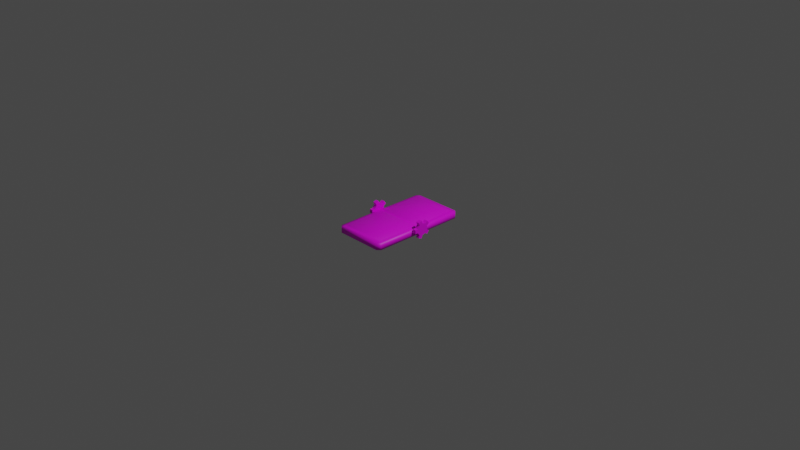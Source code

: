# Source: seesaw_platform.blend  (saved by Blender 2.82.7; exported with 4.5.12 LTS)
import bpy
from mathutils import Matrix  # noqa: F401  (used for matrix-valued properties, if any)

bpy.ops.wm.read_factory_settings(use_empty=True)
scene = bpy.context.scene
scene.name = 'Scene'

# ---- collections
col_collection = bpy.data.collections.new('Collection'); scene.collection.children.link(col_collection)

# ---- images (referenced by path relative to the original .blend; pixels are not part of the script)
import os
ASSET_DIR = os.environ.get("B2B_ASSET_DIR", "")  # directory of the original .blend (textures are referenced by path, not embedded)
HERE = os.path.dirname(os.path.abspath(__file__))  # packed textures are extracted next to this script under _unpacked/

def load_image(name, relpath, width, height, colorspace="sRGB"):
    """Load a texture the original file referenced (path relative to the .blend, or extracted next to this script)."""
    p = next((c for c in (os.path.join(HERE, relpath), os.path.join(ASSET_DIR, relpath)) if relpath and os.path.exists(c)), "")
    if p:
        img = bpy.data.images.load(p, check_existing=True)
        img.name = name
    else:  # same state as the original file: an image datablock whose file is absent (Cycles renders it pink)
        img = bpy.data.images.new(name, width, height)
        img.source = "FILE"
        img.filepath = "//" + (relpath or name)
    img.colorspace_settings.name = colorspace
    return img
img_switchboard_png_001 = load_image('switchboard.png.001', 'textures/switchboard.png', 1024, 1024, 'sRGB')

# ---- materials (node trees are filled in below, after node groups)
mat_switchboard1 = bpy.data.materials.new('switchboard1')
mat_switchboard1.diffuse_color = (0.2235, 0.7647, 0.2392, 1.0)

# ---- material node trees
mat_switchboard1.use_nodes = True; mat_switchboard1.node_tree.nodes.clear()
_N = mat_switchboard1.node_tree.nodes; _L = mat_switchboard1.node_tree.links
n0 = _N.new('ShaderNodeOutputMaterial'); n0.name = 'Material Output'; n0.location = (300, 300)
n1 = _N.new('ShaderNodeBsdfPrincipled'); n1.name = 'Principled BSDF'; n1.location = (10, 300)
n1.distribution = 'GGX'
n1.subsurface_method = 'BURLEY'
n1.inputs[3].default_value = 1.45
n1.inputs[27].default_value = (0.0, 0.0, 0.0, 1.0)
n1.inputs[28].default_value = 1.0
n2 = _N.new('ShaderNodeTexImage'); n2.name = 'Image Texture'; n2.location = (0, 0)
n2.image = img_switchboard_png_001
_L.new(n1.outputs[0], n0.inputs[0])
_L.new(n2.outputs[0], n1.inputs[0])
n0.is_active_output = True

# ---- world
world_world = bpy.data.worlds.new('World'); scene.world = world_world
world_world.use_nodes = True; world_world.node_tree.nodes.clear()
_N = world_world.node_tree.nodes; _L = world_world.node_tree.links
n0 = _N.new('ShaderNodeOutputWorld'); n0.name = 'World Output'; n0.location = (300, 300)
n1 = _N.new('ShaderNodeBackground'); n1.name = 'Background'; n1.location = (10, 300)
n1.inputs[0].default_value = (0.05088, 0.05088, 0.05088, 1.0)
_L.new(n1.outputs[0], n0.inputs[0])
n0.is_active_output = True
world_world.color = (0.05088, 0.05088, 0.05088)
world_world.use_sun_shadow = False
world_world.sun_shadow_jitter_overblur = 0.0

# ---- cameras
cam_camera = bpy.data.cameras.new('Camera')
cam_camera.clip_end = 100.0
cam_camera.ortho_scale = 7.314

# ---- lights
light_light = bpy.data.lights.new('Light', 'POINT')
light_light.transmission_factor = 0.0
light_light.energy = 1000.0
light_light.shadow_soft_size = 0.1
light_light.shadow_maximum_resolution = 0.006
light_light.use_absolute_resolution = True

# ---- meshes
me_komponente_1 = bpy.data.meshes.new('Komponente#1')
me_komponente_1.from_pydata([(0.634, 0.04691, 0.1827), (0.6732, 0.05714, 0.1512), (0.6732, 0.04691, 0.1827), (0.634, 0.05714, 0.1512), (0.634, 0.03309, 0.1181), (0.6732, 0.03309, 0.1181), (0.6732, 4.512e-17, 0.07721), (0.634, 0.03309, 0.07721), (0.6732, 0.03309, 0.07721), (0.634, 0.05714, 0.04411), (0.6732, 0.09604, 0.03147), (0.6732, 0.08581, 3.23e-08), (0.634, 0.09604, 0.03147), (0.6732, 0.1349, 0.04411), (0.634, 0.1349, 0.04411), (0.6732, 0.1858, 0.05775), (0.634, 0.159, 0.07721), (0.6732, 0.159, 0.07721), (0.6732, 0.159, 0.1181), (0.634, 0.159, 0.1181), (0.6732, 0.09604, 0.1638), (0.634, 0.1349, 0.1512), (0.634, 0.09604, 0.1638), (0.6732, 0.1617, 0.1707), (0.634, 0.1617, 0.1707), (0.6732, 0.1349, 0.1512), (0.634, 0.1617, 0.02466), (0.634, 0.1858, 0.05775), (0.6732, 0.1617, 0.02466), (0.634, 0.04691, 0.01264), (0.634, 0.08581, 0.0), (0.6732, 0.05714, 0.04411), (0.6732, 0.04691, 0.01264), (0.6732, 4.512e-17, 0.1181), (0.634, 4.512e-17, 0.1181), (0.634, 4.512e-17, 0.07721), (0.634, 0.08581, 0.1953), (0.6732, 0.08581, 0.1953), (0.634, 0.1858, 0.1376), (0.6732, 0.1858, 0.1376), (0.03916, 0.04691, 0.1827), (7.67e-16, 0.05714, 0.1512), (0.03916, 0.05714, 0.1512), (9.689e-08, 0.03309, 0.1181), (0.03916, 0.03309, 0.1181), (0.03916, 0.0, 0.07721), (1.292e-07, 4.512e-17, 0.07721), (0.03916, 0.03309, 0.07721), (1.292e-07, 0.03309, 0.07721), (1.615e-07, 0.05714, 0.04411), (0.03916, 0.09604, 0.03147), (0.03916, 0.08581, 3.23e-08), (1.938e-07, 0.08581, 0.0), (0.03916, 0.1349, 0.04411), (1.615e-07, 0.09604, 0.03147), (1.615e-07, 0.1349, 0.04411), (0.03916, 0.1858, 0.05775), (1.615e-07, 0.1858, 0.05775), (0.03916, 0.159, 0.07721), (0.03916, 0.159, 0.1181), (1.292e-07, 0.159, 0.07721), (9.689e-08, 0.159, 0.1181), (0.03916, 0.1349, 0.1512), (7.67e-16, 0.1349, 0.1512), (4.963e-16, 0.09604, 0.1638), (0.03916, 0.1617, 0.1707), (7.67e-16, 0.1617, 0.1707), (1.615e-07, 0.1617, 0.02466), (0.03916, 0.1617, 0.02466), (0.03916, 0.04691, 0.01264), (1.938e-07, 0.04691, 0.01264), (0.03916, 0.05714, 0.04411), (0.03916, 0.0, 0.1181), (9.689e-08, 4.512e-17, 0.1181), (4.963e-16, 0.08581, 0.1953), (0.0, 0.04691, 0.1827), (0.03916, 0.09604, 0.1638), (0.03916, 0.08581, 0.1953), (4.963e-16, 0.1858, 0.1376), (0.03916, 0.1858, 0.1376)], [], [(0, 1, 2), (3, 4, 5), (6, 7, 8), (8, 7, 9), (10, 11, 12), (13, 12, 14), (15, 16, 17), (18, 16, 19), (9, 7, 4), (20, 21, 22), (23, 24, 25), (18, 8, 17), (15, 26, 27), (27, 14, 16), (15, 13, 28), (13, 14, 26), (11, 29, 30), (12, 30, 9), (11, 31, 32), (9, 29, 32), (33, 34, 35), (7, 35, 34), (5, 33, 6), (33, 4, 34), (0, 2, 36), (36, 20, 22), (0, 36, 3), (20, 37, 2), (23, 38, 24), (38, 21, 24), (39, 23, 18), (18, 19, 38), (40, 41, 42), (41, 43, 44), (45, 46, 47), (47, 48, 49), (50, 51, 52), (53, 54, 55), (56, 57, 58), (59, 60, 61), (49, 48, 43), (62, 63, 64), (65, 66, 62), (59, 47, 58), (56, 67, 57), (57, 55, 60), (68, 58, 53), (68, 55, 67), (69, 70, 52), (54, 52, 49), (51, 71, 69), (49, 70, 69), (72, 73, 46), (48, 46, 73), (44, 72, 45), (72, 43, 73), (40, 74, 75), (74, 76, 64), (74, 41, 75), (76, 77, 40), (65, 78, 66), (78, 63, 66), (79, 65, 59), (59, 61, 78), (0, 3, 1), (3, 5, 1), (6, 35, 7), (8, 9, 31), (12, 11, 30), (10, 12, 13), (15, 27, 16), (18, 17, 16), (22, 4, 3), (19, 22, 21), (16, 14, 19), (14, 12, 9), (25, 21, 20), (19, 4, 22), (19, 14, 9), (19, 9, 4), (25, 24, 21), (25, 20, 1), (1, 5, 8), (10, 8, 31), (17, 10, 13), (18, 25, 8), (25, 1, 8), (17, 8, 10), (27, 26, 14), (15, 28, 26), (15, 17, 13), (28, 13, 26), (11, 32, 29), (30, 29, 9), (10, 31, 11), (31, 9, 32), (33, 35, 6), (7, 34, 4), (5, 6, 8), (5, 4, 33), (37, 36, 2), (37, 20, 36), (22, 3, 36), (20, 2, 1), (23, 39, 38), (38, 19, 21), (23, 25, 18), (18, 38, 39), (75, 41, 40), (41, 44, 42), (47, 46, 48), (47, 49, 71), (50, 52, 54), (50, 54, 53), (58, 57, 60), (59, 58, 60), (64, 43, 41), (61, 64, 63), (60, 55, 61), (55, 54, 49), (62, 64, 76), (61, 43, 64), (61, 55, 49), (61, 49, 43), (62, 66, 63), (62, 76, 42), (42, 44, 47), (50, 47, 71), (58, 50, 53), (59, 62, 47), (62, 42, 47), (58, 47, 50), (57, 67, 55), (56, 68, 67), (56, 58, 68), (68, 53, 55), (51, 69, 52), (52, 70, 49), (50, 71, 51), (71, 49, 69), (72, 46, 45), (48, 73, 43), (44, 45, 47), (72, 44, 43), (77, 74, 40), (77, 76, 74), (64, 41, 74), (76, 40, 42), (65, 79, 78), (78, 61, 63), (65, 62, 59), (59, 78, 79)])
_uv = me_komponente_1.uv_layers.new(name='UVMap')
_uv.uv.foreach_set('vector', [0.9644, 0.2406, 0.9118, 0.2299, 0.9176, 0.2264, 0.9574, 0.2565, 0.9432, 0.2754, 0.9065, 0.237, 0.8963, 0.2446, 0.8816, 0.2934, 0.8924, 0.2395, 0.8924, 0.2395, 0.8816, 0.2934, 0.8606, 0.2877, 0.8663, 0.2274, 0.8698, 0.2327, 0.8166, 0.2367, 0.8684, 0.2207, 0.8166, 0.2367, 0.8166, 0.2127, 0.8718, 0.2123, 0.8569, 0.162, 0.8792, 0.2126, 0.8899, 0.2092, 0.8569, 0.162, 0.8789, 0.1543, 0.9335, 0.2379, 0.9603, 0.403, 0.9603, 0.6071, 0.9114, 0.22, 0.9426, 0.1735, 0.9567, 0.1913, 0.9031, 0.207, 0.9281, 0.1623, 0.906, 0.213, 0.9658, 0.5888, 0.8236, 0.4068, 0.9642, 0.3849, 0.8718, 0.2123, 0.8238, 0.1909, 0.842, 0.1705, 0.7898, 0.306, 0.8466, 0.2379, 0.8197, 0.403, 0.9933, 0.2832, 0.936, 0.2241, 0.9652, 0.1224, 0.8684, 0.2207, 0.8166, 0.2127, 0.8238, 0.1909, 0.8698, 0.2327, 0.8408, 0.2768, 0.8241, 0.2569, 0.89, 0.1749, 0.9015, 0.01789, 0.9335, 0.2379, 0.8795, 0.0127, 0.8492, 0.2376, 0.8365, 0.08248, 0.8606, 0.2877, 0.8408, 0.2768, 0.8753, 0.2375, 0.9045, 0.2423, 0.9262, 0.2879, 0.8979, 0.2952, 0.9603, 0.403, 0.9973, 0.403, 0.9973, 0.6071, 0.8252, 0.6107, 0.7883, 0.6165, 0.7867, 0.4125, 0.9045, 0.2423, 0.9432, 0.2754, 0.9262, 0.2879, 0.9644, 0.2406, 0.9176, 0.2264, 0.9653, 0.2119, 0.9653, 0.2119, 0.9114, 0.22, 0.9567, 0.1913, 0.9449, 0.9292, 0.9015, 0.9922, 0.9335, 0.7722, 0.8973, 0.8277, 0.8871, 0.9864, 0.8432, 0.9302, 0.9031, 0.207, 0.9014, 0.1529, 0.9281, 0.1623, 0.7898, 0.7041, 0.8466, 0.7722, 0.8167, 0.8692, 0.9964, 0.6811, 0.9709, 0.8503, 0.9658, 0.5888, 0.8899, 0.2092, 0.8789, 0.1543, 0.9014, 0.1529, 0.9176, 0.2264, 0.9574, 0.2565, 0.9118, 0.2299, 0.9574, 0.2565, 0.9432, 0.2754, 0.9065, 0.237, 0.8963, 0.2446, 0.8979, 0.2952, 0.8924, 0.2395, 0.8924, 0.2395, 0.8816, 0.2934, 0.8606, 0.2877, 0.8663, 0.2274, 0.8698, 0.2327, 0.8241, 0.2569, 0.8684, 0.2207, 0.8166, 0.2367, 0.8166, 0.2127, 0.8718, 0.2123, 0.842, 0.1705, 0.8792, 0.2126, 0.8899, 0.2092, 0.8569, 0.162, 0.8789, 0.1543, 0.9335, 0.2379, 0.9603, 0.403, 0.9603, 0.6071, 0.906, 0.213, 0.9426, 0.1735, 0.9567, 0.1913, 0.9031, 0.207, 0.9281, 0.1623, 0.906, 0.213, 0.9658, 0.5888, 0.8236, 0.4068, 0.9642, 0.3849, 0.8718, 0.2123, 0.8238, 0.1909, 0.842, 0.1705, 0.7898, 0.306, 0.8466, 0.2379, 0.8197, 0.403, 0.9652, 0.1224, 0.9642, 0.3849, 0.936, 0.2241, 0.8671, 0.2152, 0.8166, 0.2127, 0.8238, 0.1909, 0.8753, 0.2375, 0.8408, 0.2768, 0.8241, 0.2569, 0.89, 0.1749, 0.9015, 0.01789, 0.9335, 0.2379, 0.8795, 0.0127, 0.8492, 0.2376, 0.8365, 0.08248, 0.8606, 0.2877, 0.8408, 0.2768, 0.8753, 0.2375, 0.9045, 0.2423, 0.9262, 0.2879, 0.8979, 0.2952, 0.9603, 0.403, 0.9973, 0.403, 0.9973, 0.6071, 0.8252, 0.6107, 0.7883, 0.6165, 0.7867, 0.4125, 0.9045, 0.2423, 0.9432, 0.2754, 0.9262, 0.2879, 0.9176, 0.2264, 0.9653, 0.2119, 0.9644, 0.2406, 0.9653, 0.2119, 0.9114, 0.22, 0.9567, 0.1913, 0.9015, 0.9922, 0.9335, 0.7722, 0.9449, 0.9292, 0.8973, 0.8277, 0.8871, 0.9864, 0.8432, 0.9302, 0.9031, 0.207, 0.9014, 0.1529, 0.9281, 0.1623, 0.7898, 0.7041, 0.8466, 0.7722, 0.8167, 0.8692, 0.9964, 0.6811, 0.9709, 0.8503, 0.9658, 0.5888, 0.8899, 0.2092, 0.8789, 0.1543, 0.9014, 0.1529, 0.9644, 0.2406, 0.9574, 0.2565, 0.9118, 0.2299, 0.9574, 0.2565, 0.9065, 0.237, 0.9118, 0.2299, 0.8963, 0.2446, 0.8979, 0.2952, 0.8816, 0.2934, 0.8924, 0.2395, 0.8606, 0.2877, 0.8811, 0.2353, 0.8166, 0.2367, 0.8698, 0.2327, 0.8241, 0.2569, 0.8663, 0.2274, 0.8166, 0.2367, 0.8684, 0.2207, 0.8718, 0.2123, 0.842, 0.1705, 0.8569, 0.162, 0.8899, 0.2092, 0.8792, 0.2126, 0.8569, 0.162, 0.89, 0.8352, 0.9603, 0.6071, 0.9335, 0.7722, 0.8197, 0.6071, 0.89, 0.8352, 0.8466, 0.7722, 0.8197, 0.403, 0.8466, 0.2379, 0.8197, 0.6071, 0.8466, 0.2379, 0.89, 0.1749, 0.9335, 0.2379, 0.906, 0.213, 0.9426, 0.1735, 0.9114, 0.22, 0.8197, 0.6071, 0.9603, 0.6071, 0.89, 0.8352, 0.8197, 0.6071, 0.8466, 0.2379, 0.9335, 0.2379, 0.8197, 0.6071, 0.9335, 0.2379, 0.9603, 0.6071, 0.906, 0.213, 0.9281, 0.1623, 0.9426, 0.1735, 0.9402, 0.7579, 0.8973, 0.8277, 0.8534, 0.7715, 0.8534, 0.7715, 0.8252, 0.6107, 0.8236, 0.4068, 0.8921, 0.1678, 0.8236, 0.4068, 0.8492, 0.2376, 0.9642, 0.3849, 0.8921, 0.1678, 0.936, 0.2241, 0.9658, 0.5888, 0.9402, 0.7579, 0.8236, 0.4068, 0.9402, 0.7579, 0.8534, 0.7715, 0.8236, 0.4068, 0.9642, 0.3849, 0.8236, 0.4068, 0.8921, 0.1678, 0.7898, 0.306, 0.8167, 0.1409, 0.8466, 0.2379, 0.8718, 0.2123, 0.8671, 0.2152, 0.8238, 0.1909, 0.9933, 0.2832, 0.9642, 0.3849, 0.936, 0.2241, 0.8671, 0.2152, 0.8684, 0.2207, 0.8238, 0.1909, 0.8698, 0.2327, 0.8753, 0.2375, 0.8408, 0.2768, 0.9015, 0.01789, 0.9449, 0.08095, 0.9335, 0.2379, 0.8921, 0.1678, 0.8492, 0.2376, 0.8795, 0.0127, 0.8811, 0.2353, 0.8606, 0.2877, 0.8753, 0.2375, 0.9045, 0.2423, 0.8979, 0.2952, 0.8963, 0.2446, 0.9603, 0.403, 0.9973, 0.6071, 0.9603, 0.6071, 0.8252, 0.6107, 0.7867, 0.4125, 0.8236, 0.4068, 0.9065, 0.237, 0.9432, 0.2754, 0.9045, 0.2423, 0.9167, 0.2226, 0.9653, 0.2119, 0.9176, 0.2264, 0.9167, 0.2226, 0.9114, 0.22, 0.9653, 0.2119, 0.89, 0.8352, 0.9335, 0.7722, 0.9015, 0.9922, 0.8973, 0.8277, 0.8432, 0.9302, 0.8534, 0.7715, 0.9031, 0.207, 0.8942, 0.2035, 0.9014, 0.1529, 0.7898, 0.7041, 0.8197, 0.6071, 0.8466, 0.7722, 0.9709, 0.8503, 0.9402, 0.7579, 0.9658, 0.5888, 0.8899, 0.2092, 0.9014, 0.1529, 0.8942, 0.2035, 0.9644, 0.2406, 0.9574, 0.2565, 0.9176, 0.2264, 0.9574, 0.2565, 0.9065, 0.237, 0.9118, 0.2299, 0.8924, 0.2395, 0.8979, 0.2952, 0.8816, 0.2934, 0.8924, 0.2395, 0.8606, 0.2877, 0.8811, 0.2353, 0.8663, 0.2274, 0.8241, 0.2569, 0.8166, 0.2367, 0.8663, 0.2274, 0.8166, 0.2367, 0.8684, 0.2207, 0.8792, 0.2126, 0.842, 0.1705, 0.8569, 0.162, 0.8899, 0.2092, 0.8792, 0.2126, 0.8569, 0.162, 0.89, 0.8352, 0.9603, 0.6071, 0.9335, 0.7722, 0.8197, 0.6071, 0.89, 0.8352, 0.8466, 0.7722, 0.8197, 0.403, 0.8466, 0.2379, 0.8197, 0.6071, 0.8466, 0.2379, 0.89, 0.1749, 0.9335, 0.2379, 0.906, 0.213, 0.9567, 0.1913, 0.9114, 0.22, 0.8197, 0.6071, 0.9603, 0.6071, 0.89, 0.8352, 0.8197, 0.6071, 0.8466, 0.2379, 0.9335, 0.2379, 0.8197, 0.6071, 0.9335, 0.2379, 0.9603, 0.6071, 0.906, 0.213, 0.9281, 0.1623, 0.9426, 0.1735, 0.9402, 0.7579, 0.8973, 0.8277, 0.8534, 0.7715, 0.8534, 0.7715, 0.8252, 0.6107, 0.8236, 0.4068, 0.8921, 0.1678, 0.8236, 0.4068, 0.8492, 0.2376, 0.9642, 0.3849, 0.8921, 0.1678, 0.936, 0.2241, 0.9658, 0.5888, 0.9402, 0.7579, 0.8236, 0.4068, 0.9402, 0.7579, 0.8534, 0.7715, 0.8236, 0.4068, 0.9642, 0.3849, 0.8236, 0.4068, 0.8921, 0.1678, 0.7898, 0.306, 0.8167, 0.1409, 0.8466, 0.2379, 0.8718, 0.2123, 0.8671, 0.2152, 0.8238, 0.1909, 0.9933, 0.2832, 0.9642, 0.3849, 0.9652, 0.1224, 0.8671, 0.2152, 0.8684, 0.2207, 0.8166, 0.2127, 0.8698, 0.2327, 0.8753, 0.2375, 0.8241, 0.2569, 0.9015, 0.01789, 0.9449, 0.08095, 0.9335, 0.2379, 0.8921, 0.1678, 0.8492, 0.2376, 0.8795, 0.0127, 0.8811, 0.2353, 0.8606, 0.2877, 0.8753, 0.2375, 0.9045, 0.2423, 0.8979, 0.2952, 0.8963, 0.2446, 0.9603, 0.403, 0.9973, 0.6071, 0.9603, 0.6071, 0.8252, 0.6107, 0.7867, 0.4125, 0.8236, 0.4068, 0.9045, 0.2423, 0.9065, 0.237, 0.9432, 0.2754, 0.9167, 0.2226, 0.9653, 0.2119, 0.9176, 0.2264, 0.9167, 0.2226, 0.9114, 0.22, 0.9653, 0.2119, 0.89, 0.8352, 0.9335, 0.7722, 0.9015, 0.9922, 0.8973, 0.8277, 0.8432, 0.9302, 0.8534, 0.7715, 0.9031, 0.207, 0.8942, 0.2035, 0.9014, 0.1529, 0.7898, 0.7041, 0.8197, 0.6071, 0.8466, 0.7722, 0.9709, 0.8503, 0.9402, 0.7579, 0.9658, 0.5888, 0.8899, 0.2092, 0.9014, 0.1529, 0.8942, 0.2035])
me_komponente_1.materials.append(mat_switchboard1)
me_komponente_1.use_remesh_fix_poles = True
me_komponente_1.use_remesh_preserve_attributes = False
me_komponente_1.use_mirror_vertex_groups = False
me_komponente_1.update()
me_komponente_2 = bpy.data.meshes.new('Komponente#2')
me_komponente_2.from_pydata([(0.5554, 1.095, 0.07263), (0.5554, 1.095, 0.009405), (0.03943, 1.095, 0.009405), (0.588, 0.03292, 0.07263), (0.5554, 9.024e-17, 0.07263), (0.5554, 9.024e-17, 0.009405), (0.006874, 0.03292, 0.009405), (0.03943, 0.0, 0.009405), (0.03943, 0.0, 0.07263), (0.006874, 1.062, 0.009405), (0.006874, 1.062, 0.07263), (0.588, 1.062, 0.009405), (0.5553, 0.04556, 0.07263), (0.5472, 0.03693, 0.07263), (0.03951, 0.04556, 0.07263), (0.006874, 0.03292, 0.07263), (0.04764, 1.058, 0.07263), (0.03943, 1.095, 0.07263), (0.03951, 1.049, 0.07263), (0.588, 1.062, 0.07263), (0.5553, 1.049, 0.07263), (0.04764, 0.03693, 0.07263), (0.5472, 1.058, 0.07263), (0.588, 0.03292, 0.009405), (0.5544, 1.042, 0.0), (0.05857, 1.061, 0.0), (0.5363, 1.061, 0.0), (0.5421, 1.036, 0.08829), (0.05404, 0.5656, 0.08829), (0.5408, 0.5656, 0.08829), (0.5408, 0.5292, 0.08829), (0.05404, 0.5292, 0.08829), (0.05274, 0.05835, 0.08829), (0.03951, 0.5474, 0.07263), (0.5553, 0.5474, 0.07263), (0.5421, 0.05835, 0.08829), (0.05274, 1.036, 0.08829), (0.5544, 0.05294, 0.0), (0.05857, 0.03345, 0.0), (0.04042, 0.05294, 0.0), (0.04042, 1.042, 0.0), (0.5363, 0.03345, 0.0), (0.006874, 0.5474, 0.07263), (0.588, 0.5474, 0.07263)], [], [(0, 1, 2), (3, 4, 5), (6, 7, 8), (2, 9, 10), (0, 11, 1), (8, 7, 5), (4, 12, 13), (14, 15, 8), (16, 17, 18), (19, 0, 20), (13, 21, 8), (0, 17, 22), (9, 6, 10), (11, 3, 23), (24, 25, 26), (27, 28, 29), (30, 31, 32), (33, 32, 31), (27, 29, 34), (32, 14, 21), (34, 35, 12), (34, 33, 30), (20, 22, 27), (22, 16, 27), (18, 33, 36), (29, 28, 33), (36, 16, 18), (12, 35, 13), (35, 32, 21), (18, 10, 33), (3, 34, 12), (23, 5, 37), (38, 7, 39), (40, 9, 2), (1, 24, 26), (5, 7, 41), (26, 25, 2), (39, 6, 9), (23, 24, 11), (0, 2, 17), (3, 5, 23), (6, 8, 15), (2, 10, 17), (0, 19, 11), (8, 5, 4), (3, 12, 4), (21, 14, 8), (18, 17, 10), (0, 22, 20), (4, 13, 8), (22, 17, 16), (42, 6, 15), (6, 42, 10), (11, 43, 3), (43, 11, 19), (37, 41, 39), (41, 38, 39), (24, 40, 25), (27, 36, 28), (35, 30, 32), (37, 39, 24), (24, 39, 40), (33, 14, 32), (20, 27, 34), (34, 30, 35), (30, 33, 31), (27, 16, 36), (36, 33, 28), (34, 29, 33), (13, 35, 21), (3, 43, 34), (33, 42, 15), (39, 7, 6), (33, 15, 14), (5, 41, 37), (19, 20, 34), (25, 40, 2), (11, 24, 1), (41, 7, 38), (1, 26, 2), (40, 39, 9), (23, 37, 24), (33, 10, 42), (19, 34, 43)])
me_komponente_2.polygons.foreach_set('use_smooth', [True] * 84)
_uv = me_komponente_2.uv_layers.new(name='UVMap')
_uv.uv.foreach_set('vector', [0.4417, 0.116, 0.7323, 0.0598, 0.7135, 0.1959, 0.3355, 0.1093, 0.3298, 0.1107, 0.03643, 0.05393, 0.03304, 0.1942, 0.0136, 0.1892, 0.3071, 0.1331, 0.7135, 0.1959, 0.6907, 0.2012, 0.4133, 0.1404, 0.4417, 0.116, 0.7128, 0.05488, 0.7323, 0.0598, 0.3071, 0.1331, 0.0136, 0.1892, 0.03643, 0.05393, 0.3298, 0.1107, 0.335, 0.111, 0.3335, 0.1113, 0.3125, 0.1332, 0.3109, 0.1346, 0.3071, 0.1331, 0.4155, 0.1382, 0.4194, 0.1389, 0.4137, 0.1386, 0.4376, 0.1144, 0.4417, 0.116, 0.436, 0.1158, 0.3335, 0.1113, 0.3118, 0.1328, 0.3071, 0.1331, 0.4417, 0.116, 0.4194, 0.1389, 0.4368, 0.1163, 0.6907, 0.2012, 0.03304, 0.1942, 0.4133, 0.1404, 0.7128, 0.05488, 0.3355, 0.1093, 0.0592, 0.04871, 0.622, 0.4349, 0.6241, 0.3292, 0.6241, 0.431, 0.7143, 0.2961, 0.03045, 0.9803, 0.02972, 0.3002, 0.06097, 0.986, 0.06296, 0.2835, 0.6926, 0.2894, 0.006113, 0.2652, 0.672, 0.3122, 0.08384, 0.3067, 0.7143, 0.2961, 0.02972, 0.3002, 0.001143, 0.2688, 0.672, 0.3122, 0.7513, 0.26, 0.7582, 0.2656, 0.005382, 1.006, 0.6778, 0.9599, 0.7466, 1.013, 0.005382, 1.006, 0.006113, 0.2652, 0.08198, 0.9629, 0.7475, 0.2587, 0.7526, 0.2659, 0.7143, 0.2961, 0.7526, 0.2659, 0.7562, 1.008, 0.7143, 0.2961, 0.7474, 1.015, 0.006339, 1.012, 0.718, 0.9709, 0.02972, 0.3002, 0.03045, 0.9803, 0.006339, 1.012, 0.718, 0.9709, 0.7562, 1.008, 0.7474, 1.015, 0.7466, 1.013, 0.6778, 0.9599, 0.7555, 1.006, 0.6778, 0.9599, 0.672, 0.3122, 0.7582, 0.2656, 0.4137, 0.1386, 0.4133, 0.1404, 0.3622, 0.1358, 0.3355, 0.1093, 0.3877, 0.1135, 0.335, 0.111, 0.3683, 0.1853, 0.3648, 0.1788, 0.3704, 0.1818, 0.3683, 0.07608, 0.3648, 0.07518, 0.3704, 0.07221, 0.4758, 0.07221, 0.4779, 0.06865, 0.4815, 0.07518, 0.4815, 0.1788, 0.4758, 0.1818, 0.4779, 0.1779, 0.3648, 0.1788, 0.3648, 0.07518, 0.3683, 0.1779, 0.4779, 0.1779, 0.4779, 0.07608, 0.4815, 0.07518, 0.3704, 0.07221, 0.3683, 0.06865, 0.4779, 0.06865, 0.3683, 0.1853, 0.4758, 0.1818, 0.4779, 0.1853, 0.4417, 0.116, 0.7135, 0.1959, 0.4194, 0.1389, 0.3355, 0.1093, 0.03643, 0.05393, 0.0592, 0.04871, 0.03304, 0.1942, 0.3071, 0.1331, 0.3109, 0.1346, 0.7135, 0.1959, 0.4133, 0.1404, 0.4194, 0.1389, 0.4417, 0.116, 0.4376, 0.1144, 0.7128, 0.05488, 0.3071, 0.1331, 0.03643, 0.05393, 0.3298, 0.1107, 0.3355, 0.1093, 0.335, 0.111, 0.3298, 0.1107, 0.3118, 0.1328, 0.3125, 0.1332, 0.3071, 0.1331, 0.4137, 0.1386, 0.4194, 0.1389, 0.4133, 0.1404, 0.4417, 0.116, 0.4368, 0.1163, 0.436, 0.1158, 0.3298, 0.1107, 0.3335, 0.1113, 0.3071, 0.1331, 0.4368, 0.1163, 0.4194, 0.1389, 0.4155, 0.1382, 0.3621, 0.1375, 0.03304, 0.1942, 0.3109, 0.1346, 0.03304, 0.1942, 0.3621, 0.1375, 0.4133, 0.1404, 0.7128, 0.05488, 0.3865, 0.1119, 0.3355, 0.1093, 0.3865, 0.1119, 0.7128, 0.05488, 0.4376, 0.1144, 0.5166, 0.4349, 0.5145, 0.431, 0.5166, 0.3253, 0.5145, 0.431, 0.5145, 0.3292, 0.5166, 0.3253, 0.622, 0.4349, 0.622, 0.3253, 0.6241, 0.3292, 0.7143, 0.2961, 0.718, 0.9709, 0.03045, 0.9803, 0.6989, 0.9828, 0.06097, 0.986, 0.6926, 0.2894, 0.5166, 0.4349, 0.5166, 0.3253, 0.622, 0.4349, 0.622, 0.4349, 0.5166, 0.3253, 0.622, 0.3253, 0.006113, 0.2652, 0.7513, 0.26, 0.672, 0.3122, 0.7475, 0.2587, 0.7143, 0.2961, 0.001143, 0.2688, 0.005382, 1.006, 0.08198, 0.9629, 0.6778, 0.9599, 0.08198, 0.9629, 0.006113, 0.2652, 0.08384, 0.3067, 0.7143, 0.2961, 0.7562, 1.008, 0.718, 0.9709, 0.718, 0.9709, 0.006339, 1.012, 0.03045, 0.9803, 0.001143, 0.2688, 0.02972, 0.3002, 0.006339, 1.012, 0.7555, 1.006, 0.6778, 0.9599, 0.7582, 0.2656, 0.3355, 0.1093, 0.3865, 0.1119, 0.3877, 0.1135, 0.3622, 0.1358, 0.3621, 0.1375, 0.3109, 0.1346, 0.3704, 0.07221, 0.3648, 0.07518, 0.3683, 0.06865, 0.3622, 0.1358, 0.3109, 0.1346, 0.3125, 0.1332, 0.3648, 0.1788, 0.3683, 0.1779, 0.3704, 0.1818, 0.4376, 0.1144, 0.436, 0.1158, 0.3877, 0.1135, 0.4779, 0.07608, 0.4758, 0.07221, 0.4815, 0.07518, 0.4779, 0.1853, 0.4758, 0.1818, 0.4815, 0.1788, 0.3683, 0.1779, 0.3648, 0.07518, 0.3683, 0.07608, 0.4815, 0.1788, 0.4779, 0.1779, 0.4815, 0.07518, 0.4758, 0.07221, 0.3704, 0.07221, 0.4779, 0.06865, 0.3683, 0.1853, 0.3704, 0.1818, 0.4758, 0.1818, 0.3622, 0.1358, 0.4133, 0.1404, 0.3621, 0.1375, 0.4376, 0.1144, 0.3877, 0.1135, 0.3865, 0.1119])
me_komponente_2.materials.append(mat_switchboard1)
me_komponente_2.use_remesh_fix_poles = True
me_komponente_2.use_remesh_preserve_attributes = False
me_komponente_2.use_mirror_vertex_groups = False
me_komponente_2.update()

# ---- objects
ob_light = bpy.data.objects.new('Light', light_light)
ob_camera = bpy.data.objects.new('Camera', cam_camera)
ob_gears = bpy.data.objects.new('gears', me_komponente_1)
ob_platform = bpy.data.objects.new('platform', me_komponente_2)

# ---- transforms, parenting, visibility, modifiers, constraints
ob_light.location = (4.076, 1.005, 5.904)
ob_light.rotation_euler = (0.6503, 0.05522, 1.866)
ob_light.lock_rotations_4d = False
ob_light.empty_display_type = 'ARROWS'
ob_light.color = (0.0, 0.0, 0.0, 0.0)
ob_light.lineart.crease_threshold = 0.0
ob_camera.location = (7.359, -6.926, 4.958)
ob_camera.rotation_euler = (1.109, 0.0, 0.8149)
ob_camera.lock_rotations_4d = False
ob_camera.empty_display_type = 'ARROWS'
ob_camera.color = (0.0, 0.0, 0.0, 0.0)
ob_camera.display_type = 'WIRE'
ob_camera.lineart.crease_threshold = 0.0
ob_gears.location = (-0.3366, -0.09581, -0.09532)
ob_gears.lineart.crease_threshold = 0.0
ob_platform.location = (-0.2974, -0.5474, -0.07263)
ob_platform.lineart.crease_threshold = 0.0

# ---- collection membership
col_collection.objects.link(ob_light)
col_collection.objects.link(ob_camera)
col_collection.objects.link(ob_gears)
col_collection.objects.link(ob_platform)

# ---- scene / render settings (as saved in the file)
scene.camera = ob_camera
scene.frame_start = 1; scene.frame_end = 250; scene.frame_set(1)
scene.render.engine = 'CYCLES'
scene.cycles.use_denoising = False
scene.cycles.samples = 128
scene.cycles.sampling_pattern = 'TABULATED_SOBOL'
scene.cycles.use_adaptive_sampling = False
scene.cycles.use_light_tree = False
scene.view_settings.view_transform = 'Filmic'
bpy.context.view_layer.update()
